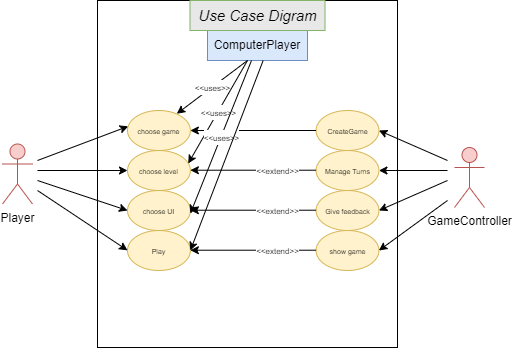

The diagram above was exported from draw.io. Its source (the exported page's mxGraphModel, read from the mxfile embedded in the PNG):
<mxGraphModel dx="813" dy="421" grid="1" gridSize="10" guides="1" tooltips="1" connect="1" arrows="1" fold="1" page="1" pageScale="1" pageWidth="850" pageHeight="1100" math="0" shadow="0">
  <root>
    <mxCell id="0" />
    <mxCell id="1" parent="0" />
    <mxCell id="n85TCblEOa6QKZ6O2er_-35" value="" style="whiteSpace=wrap;html=1;rounded=0;shadow=0;fontFamily=Helvetica;fontSize=12;fontColor=default;strokeColor=default;strokeWidth=1;fillColor=default;" vertex="1" parent="1">
      <mxGeometry x="250" y="520" width="300" height="347" as="geometry" />
    </mxCell>
    <mxCell id="n85TCblEOa6QKZ6O2er_-36" value="&lt;font style=&quot;font-size: 7px;&quot;&gt;choose game&lt;/font&gt;" style="ellipse;whiteSpace=wrap;html=1;rounded=0;shadow=0;fontFamily=Helvetica;fontSize=12;strokeColor=#d6b656;strokeWidth=1;fillColor=#fff2cc;aspect=fixed;" vertex="1" parent="1">
      <mxGeometry x="280" y="630" width="62.86" height="40" as="geometry" />
    </mxCell>
    <mxCell id="n85TCblEOa6QKZ6O2er_-37" value="&lt;font style=&quot;font-size: 7px;&quot;&gt;choose level&lt;/font&gt;" style="ellipse;whiteSpace=wrap;html=1;rounded=0;shadow=0;fontFamily=Helvetica;fontSize=12;strokeColor=#d6b656;strokeWidth=1;fillColor=#fff2cc;aspect=fixed;" vertex="1" parent="1">
      <mxGeometry x="280" y="670" width="62.86" height="40" as="geometry" />
    </mxCell>
    <mxCell id="n85TCblEOa6QKZ6O2er_-38" value="&lt;font style=&quot;font-size: 7px;&quot;&gt;choose UI&lt;/font&gt;" style="ellipse;whiteSpace=wrap;html=1;rounded=0;shadow=0;fontFamily=Helvetica;fontSize=12;strokeColor=#d6b656;strokeWidth=1;fillColor=#fff2cc;aspect=fixed;" vertex="1" parent="1">
      <mxGeometry x="280" y="710" width="62.86" height="40" as="geometry" />
    </mxCell>
    <mxCell id="n85TCblEOa6QKZ6O2er_-39" value="&lt;font style=&quot;font-size: 7px;&quot;&gt;Play&lt;/font&gt;" style="ellipse;whiteSpace=wrap;html=1;rounded=0;shadow=0;fontFamily=Helvetica;fontSize=12;strokeColor=#d6b656;strokeWidth=1;fillColor=#fff2cc;aspect=fixed;" vertex="1" parent="1">
      <mxGeometry x="280" y="750" width="62.86" height="40" as="geometry" />
    </mxCell>
    <mxCell id="n85TCblEOa6QKZ6O2er_-40" value="Player" style="shape=umlActor;verticalLabelPosition=bottom;verticalAlign=top;html=1;outlineConnect=0;rounded=0;shadow=0;fontFamily=Helvetica;fontSize=12;strokeColor=#b85450;strokeWidth=1;fillColor=#f8cecc;" vertex="1" parent="1">
      <mxGeometry x="155" y="663.5" width="30" height="60" as="geometry" />
    </mxCell>
    <mxCell id="n85TCblEOa6QKZ6O2er_-41" value="GameController" style="shape=umlActor;verticalLabelPosition=bottom;verticalAlign=top;html=1;outlineConnect=0;rounded=0;shadow=0;fontFamily=Helvetica;fontSize=12;strokeColor=#b85450;strokeWidth=1;fillColor=#f8cecc;" vertex="1" parent="1">
      <mxGeometry x="607" y="667" width="30" height="60" as="geometry" />
    </mxCell>
    <mxCell id="n85TCblEOa6QKZ6O2er_-42" value="&lt;font style=&quot;font-size: 7px;&quot;&gt;CreateGame&lt;/font&gt;" style="ellipse;whiteSpace=wrap;html=1;rounded=0;shadow=0;fontFamily=Helvetica;fontSize=12;strokeColor=#d6b656;strokeWidth=1;fillColor=#fff2cc;aspect=fixed;" vertex="1" parent="1">
      <mxGeometry x="468.57" y="630" width="62.86" height="40" as="geometry" />
    </mxCell>
    <mxCell id="n85TCblEOa6QKZ6O2er_-43" value="&lt;font style=&quot;font-size: 7px;&quot;&gt;Manage Turns&lt;/font&gt;" style="ellipse;whiteSpace=wrap;html=1;rounded=0;shadow=0;fontFamily=Helvetica;fontSize=12;strokeColor=#d6b656;strokeWidth=1;fillColor=#fff2cc;aspect=fixed;" vertex="1" parent="1">
      <mxGeometry x="468.57" y="670" width="62.86" height="40" as="geometry" />
    </mxCell>
    <mxCell id="n85TCblEOa6QKZ6O2er_-44" value="&lt;font style=&quot;font-size: 7px;&quot;&gt;Give feedback&lt;/font&gt;" style="ellipse;whiteSpace=wrap;html=1;rounded=0;shadow=0;fontFamily=Helvetica;fontSize=12;strokeColor=#d6b656;strokeWidth=1;fillColor=#fff2cc;aspect=fixed;" vertex="1" parent="1">
      <mxGeometry x="468.57" y="710" width="62.86" height="40" as="geometry" />
    </mxCell>
    <mxCell id="n85TCblEOa6QKZ6O2er_-45" value="&lt;font style=&quot;font-size: 7px;&quot;&gt;show game&lt;/font&gt;" style="ellipse;whiteSpace=wrap;html=1;rounded=0;shadow=0;fontFamily=Helvetica;fontSize=12;strokeColor=#d6b656;strokeWidth=1;fillColor=#fff2cc;aspect=fixed;" vertex="1" parent="1">
      <mxGeometry x="468.57" y="750" width="62.86" height="40" as="geometry" />
    </mxCell>
    <mxCell id="n85TCblEOa6QKZ6O2er_-47" value="ComputerPlayer" style="text;html=1;strokeColor=#6c8ebf;fillColor=#dae8fc;align=center;verticalAlign=middle;whiteSpace=wrap;rounded=0;shadow=0;fontFamily=Helvetica;fontSize=12;" vertex="1" parent="1">
      <mxGeometry x="360" y="550" width="100" height="30" as="geometry" />
    </mxCell>
    <mxCell id="n85TCblEOa6QKZ6O2er_-49" value="" style="endArrow=classic;html=1;rounded=0;fontFamily=Helvetica;fontSize=12;fontColor=default;entryX=0.011;entryY=0.396;entryDx=0;entryDy=0;entryPerimeter=0;" edge="1" parent="1" target="n85TCblEOa6QKZ6O2er_-36">
      <mxGeometry width="50" height="50" relative="1" as="geometry">
        <mxPoint x="190" y="680" as="sourcePoint" />
        <mxPoint x="220" y="660" as="targetPoint" />
      </mxGeometry>
    </mxCell>
    <mxCell id="n85TCblEOa6QKZ6O2er_-50" value="" style="endArrow=classic;html=1;rounded=0;fontFamily=Helvetica;fontSize=12;fontColor=default;entryX=0;entryY=0.5;entryDx=0;entryDy=0;" edge="1" parent="1" target="n85TCblEOa6QKZ6O2er_-37">
      <mxGeometry width="50" height="50" relative="1" as="geometry">
        <mxPoint x="190" y="690" as="sourcePoint" />
        <mxPoint x="290.69146" y="655.8399999999999" as="targetPoint" />
      </mxGeometry>
    </mxCell>
    <mxCell id="n85TCblEOa6QKZ6O2er_-51" value="" style="endArrow=classic;html=1;rounded=0;fontFamily=Helvetica;fontSize=12;fontColor=default;entryX=0;entryY=0.5;entryDx=0;entryDy=0;" edge="1" parent="1" target="n85TCblEOa6QKZ6O2er_-38">
      <mxGeometry width="50" height="50" relative="1" as="geometry">
        <mxPoint x="190" y="700" as="sourcePoint" />
        <mxPoint x="300.69146" y="665.8399999999999" as="targetPoint" />
      </mxGeometry>
    </mxCell>
    <mxCell id="n85TCblEOa6QKZ6O2er_-52" value="" style="endArrow=classic;html=1;rounded=0;fontFamily=Helvetica;fontSize=12;fontColor=default;entryX=0.1;entryY=0.72;entryDx=0;entryDy=0;entryPerimeter=0;" edge="1" parent="1" target="n85TCblEOa6QKZ6O2er_-35">
      <mxGeometry width="50" height="50" relative="1" as="geometry">
        <mxPoint x="190" y="710" as="sourcePoint" />
        <mxPoint x="290" y="740" as="targetPoint" />
      </mxGeometry>
    </mxCell>
    <mxCell id="n85TCblEOa6QKZ6O2er_-53" value="" style="endArrow=classic;html=1;rounded=0;fontFamily=Helvetica;fontSize=12;fontColor=default;entryX=1;entryY=0.5;entryDx=0;entryDy=0;" edge="1" parent="1" target="n85TCblEOa6QKZ6O2er_-42">
      <mxGeometry width="50" height="50" relative="1" as="geometry">
        <mxPoint x="600" y="680" as="sourcePoint" />
        <mxPoint x="630" y="640" as="targetPoint" />
      </mxGeometry>
    </mxCell>
    <mxCell id="n85TCblEOa6QKZ6O2er_-54" value="" style="endArrow=classic;html=1;rounded=0;fontFamily=Helvetica;fontSize=12;fontColor=default;entryX=1;entryY=0.5;entryDx=0;entryDy=0;" edge="1" parent="1" target="n85TCblEOa6QKZ6O2er_-43">
      <mxGeometry width="50" height="50" relative="1" as="geometry">
        <mxPoint x="600" y="690" as="sourcePoint" />
        <mxPoint x="541.4300000000001" y="660" as="targetPoint" />
      </mxGeometry>
    </mxCell>
    <mxCell id="n85TCblEOa6QKZ6O2er_-55" value="" style="endArrow=classic;html=1;rounded=0;fontFamily=Helvetica;fontSize=12;fontColor=default;entryX=1;entryY=0.5;entryDx=0;entryDy=0;" edge="1" parent="1" target="n85TCblEOa6QKZ6O2er_-44">
      <mxGeometry width="50" height="50" relative="1" as="geometry">
        <mxPoint x="600" y="700" as="sourcePoint" />
        <mxPoint x="531.4300000000001" y="719.43" as="targetPoint" />
      </mxGeometry>
    </mxCell>
    <mxCell id="n85TCblEOa6QKZ6O2er_-56" value="" style="endArrow=classic;html=1;rounded=0;fontFamily=Helvetica;fontSize=12;fontColor=default;entryX=1;entryY=0.5;entryDx=0;entryDy=0;" edge="1" parent="1" target="n85TCblEOa6QKZ6O2er_-45">
      <mxGeometry width="50" height="50" relative="1" as="geometry">
        <mxPoint x="600" y="720" as="sourcePoint" />
        <mxPoint x="541.4300000000001" y="740" as="targetPoint" />
      </mxGeometry>
    </mxCell>
    <mxCell id="n85TCblEOa6QKZ6O2er_-57" value="" style="endArrow=classic;html=1;rounded=0;fontFamily=Helvetica;fontSize=12;fontColor=default;exitX=0;exitY=0.5;exitDx=0;exitDy=0;entryX=1;entryY=0.5;entryDx=0;entryDy=0;" edge="1" parent="1" source="n85TCblEOa6QKZ6O2er_-42" target="n85TCblEOa6QKZ6O2er_-36">
      <mxGeometry width="50" height="50" relative="1" as="geometry">
        <mxPoint x="360" y="690" as="sourcePoint" />
        <mxPoint x="410" y="640" as="targetPoint" />
      </mxGeometry>
    </mxCell>
    <mxCell id="n85TCblEOa6QKZ6O2er_-58" value="" style="endArrow=classic;html=1;rounded=0;fontFamily=Helvetica;fontSize=12;fontColor=default;exitX=0;exitY=0.5;exitDx=0;exitDy=0;entryX=1;entryY=0.5;entryDx=0;entryDy=0;" edge="1" parent="1">
      <mxGeometry width="50" height="50" relative="1" as="geometry">
        <mxPoint x="468.56999999999994" y="689.71" as="sourcePoint" />
        <mxPoint x="342.8600000000001" y="689.71" as="targetPoint" />
      </mxGeometry>
    </mxCell>
    <mxCell id="n85TCblEOa6QKZ6O2er_-59" value="" style="endArrow=classic;html=1;rounded=0;fontFamily=Helvetica;fontSize=12;fontColor=default;exitX=0;exitY=0.5;exitDx=0;exitDy=0;entryX=1;entryY=0.5;entryDx=0;entryDy=0;" edge="1" parent="1">
      <mxGeometry width="50" height="50" relative="1" as="geometry">
        <mxPoint x="468.56999999999994" y="729.71" as="sourcePoint" />
        <mxPoint x="342.8600000000001" y="729.71" as="targetPoint" />
      </mxGeometry>
    </mxCell>
    <mxCell id="n85TCblEOa6QKZ6O2er_-60" value="" style="endArrow=classic;html=1;rounded=0;fontFamily=Helvetica;fontSize=12;fontColor=default;exitX=0;exitY=0.5;exitDx=0;exitDy=0;entryX=1;entryY=0.5;entryDx=0;entryDy=0;" edge="1" parent="1">
      <mxGeometry width="50" height="50" relative="1" as="geometry">
        <mxPoint x="468.56999999999994" y="769.71" as="sourcePoint" />
        <mxPoint x="342.8600000000001" y="769.71" as="targetPoint" />
      </mxGeometry>
    </mxCell>
    <mxCell id="n85TCblEOa6QKZ6O2er_-61" value="" style="endArrow=classic;html=1;rounded=0;fontFamily=Helvetica;fontSize=12;fontColor=default;entryX=0.784;entryY=0.082;entryDx=0;entryDy=0;entryPerimeter=0;" edge="1" parent="1" target="n85TCblEOa6QKZ6O2er_-36">
      <mxGeometry relative="1" as="geometry">
        <mxPoint x="400" y="580" as="sourcePoint" />
        <mxPoint x="500" y="580" as="targetPoint" />
      </mxGeometry>
    </mxCell>
    <mxCell id="n85TCblEOa6QKZ6O2er_-62" value="&lt;font style=&quot;font-size: 8px;&quot;&gt;&amp;lt;&amp;lt;uses&amp;gt;&amp;gt;&lt;/font&gt;" style="edgeLabel;resizable=0;html=1;align=center;verticalAlign=middle;rounded=0;shadow=0;fontFamily=Helvetica;fontSize=12;fontColor=default;strokeColor=default;strokeWidth=1;fillColor=default;" connectable="0" vertex="1" parent="n85TCblEOa6QKZ6O2er_-61">
      <mxGeometry relative="1" as="geometry" />
    </mxCell>
    <mxCell id="n85TCblEOa6QKZ6O2er_-63" value="" style="endArrow=classic;html=1;rounded=0;fontFamily=Helvetica;fontSize=12;fontColor=default;entryX=0.966;entryY=0.325;entryDx=0;entryDy=0;entryPerimeter=0;" edge="1" parent="1" target="n85TCblEOa6QKZ6O2er_-37">
      <mxGeometry relative="1" as="geometry">
        <mxPoint x="400" y="580" as="sourcePoint" />
        <mxPoint x="339.28224" y="643.28" as="targetPoint" />
      </mxGeometry>
    </mxCell>
    <mxCell id="n85TCblEOa6QKZ6O2er_-64" value="&lt;span style=&quot;font-size: 8px;&quot;&gt;&amp;lt;&amp;lt;uses&amp;gt;&amp;gt;&lt;/span&gt;" style="edgeLabel;resizable=0;html=1;align=center;verticalAlign=middle;rounded=0;shadow=0;fontFamily=Helvetica;fontSize=12;fontColor=default;strokeColor=default;strokeWidth=1;fillColor=default;" connectable="0" vertex="1" parent="n85TCblEOa6QKZ6O2er_-63">
      <mxGeometry relative="1" as="geometry" />
    </mxCell>
    <mxCell id="n85TCblEOa6QKZ6O2er_-65" value="" style="endArrow=classic;html=1;rounded=0;fontFamily=Helvetica;fontSize=12;fontColor=default;entryX=0.966;entryY=0.325;entryDx=0;entryDy=0;entryPerimeter=0;" edge="1" parent="1" source="n85TCblEOa6QKZ6O2er_-47">
      <mxGeometry relative="1" as="geometry">
        <mxPoint x="392.14" y="620" as="sourcePoint" />
        <mxPoint x="342.8627600000001" y="733" as="targetPoint" />
      </mxGeometry>
    </mxCell>
    <mxCell id="n85TCblEOa6QKZ6O2er_-66" value="&lt;span style=&quot;font-size: 8px;&quot;&gt;&amp;lt;&amp;lt;uses&amp;gt;&amp;gt;&lt;/span&gt;" style="edgeLabel;resizable=0;html=1;align=center;verticalAlign=middle;rounded=0;shadow=0;fontFamily=Helvetica;fontSize=12;fontColor=default;strokeColor=default;strokeWidth=1;fillColor=default;" connectable="0" vertex="1" parent="n85TCblEOa6QKZ6O2er_-65">
      <mxGeometry relative="1" as="geometry" />
    </mxCell>
    <mxCell id="n85TCblEOa6QKZ6O2er_-67" value="" style="endArrow=classic;html=1;rounded=0;fontFamily=Helvetica;fontSize=12;fontColor=default;entryX=1;entryY=0.5;entryDx=0;entryDy=0;exitX=0.556;exitY=1.005;exitDx=0;exitDy=0;exitPerimeter=0;" edge="1" parent="1" source="n85TCblEOa6QKZ6O2er_-47" target="n85TCblEOa6QKZ6O2er_-39">
      <mxGeometry relative="1" as="geometry">
        <mxPoint x="414.00560357142854" y="590" as="sourcePoint" />
        <mxPoint x="352.86276" y="743" as="targetPoint" />
      </mxGeometry>
    </mxCell>
    <mxCell id="n85TCblEOa6QKZ6O2er_-71" value="&lt;span style=&quot;font-size: 8px;&quot;&gt;&amp;lt;&amp;lt;extend&amp;gt;&amp;gt;&lt;/span&gt;" style="edgeLabel;resizable=0;html=1;align=center;verticalAlign=middle;rounded=0;shadow=0;fontFamily=Helvetica;fontSize=12;fontColor=default;strokeColor=default;strokeWidth=1;fillColor=default;direction=south;" connectable="0" vertex="1" parent="1">
      <mxGeometry x="430.0000655479332" y="690.0002067339559" as="geometry" />
    </mxCell>
    <mxCell id="n85TCblEOa6QKZ6O2er_-72" value="&lt;span style=&quot;font-size: 8px;&quot;&gt;&amp;lt;&amp;lt;extend&amp;gt;&amp;gt;&lt;/span&gt;" style="edgeLabel;resizable=0;html=1;align=center;verticalAlign=middle;rounded=0;shadow=0;fontFamily=Helvetica;fontSize=12;fontColor=default;strokeColor=default;strokeWidth=1;fillColor=default;" connectable="0" vertex="1" parent="1">
      <mxGeometry x="430.0000655479332" y="730.0002067339559" as="geometry" />
    </mxCell>
    <mxCell id="n85TCblEOa6QKZ6O2er_-73" value="&lt;span style=&quot;font-size: 8px;&quot;&gt;&amp;lt;&amp;lt;extend&amp;gt;&amp;gt;&lt;/span&gt;" style="edgeLabel;resizable=0;html=1;align=center;verticalAlign=middle;rounded=0;shadow=0;fontFamily=Helvetica;fontSize=12;fontColor=default;strokeColor=default;strokeWidth=1;fillColor=default;" connectable="0" vertex="1" parent="1">
      <mxGeometry x="430.0000655479332" y="770.0002067339559" as="geometry" />
    </mxCell>
    <mxCell id="n85TCblEOa6QKZ6O2er_-74" value="&lt;font style=&quot;font-size: 15px;&quot;&gt;&lt;i&gt;Use Case Digram&lt;/i&gt;&lt;/font&gt;" style="text;html=1;strokeColor=#82b366;fillColor=#E8E8E8;align=center;verticalAlign=middle;whiteSpace=wrap;rounded=0;shadow=0;fontFamily=Helvetica;fontSize=8;" vertex="1" parent="1">
      <mxGeometry x="342.5" y="520" width="135" height="30" as="geometry" />
    </mxCell>
  </root>
</mxGraphModel>